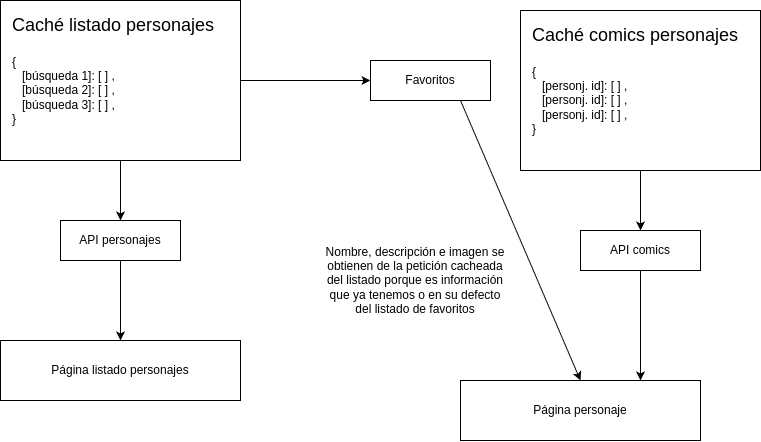

The diagram above was exported from draw.io. Its source (the exported page's mxGraphModel, read from the mxfile embedded in the PNG):
<mxGraphModel dx="989" dy="1640" grid="1" gridSize="10" guides="1" tooltips="1" connect="1" arrows="1" fold="1" page="1" pageScale="1" pageWidth="850" pageHeight="1100" math="0" shadow="0">
  <root>
    <mxCell id="0" />
    <mxCell id="1" parent="0" />
    <mxCell id="5bJfA7zACXeFxwUJBhFb-1" value="&lt;div&gt;&lt;br&gt;&lt;/div&gt;" style="rounded=0;whiteSpace=wrap;html=1;" vertex="1" parent="1">
      <mxGeometry x="70" y="-1060" width="240" height="160" as="geometry" />
    </mxCell>
    <mxCell id="5bJfA7zACXeFxwUJBhFb-3" value="{&lt;div&gt;&amp;nbsp; &amp;nbsp;[búsqueda 1]: [ ] ,&amp;nbsp;&lt;/div&gt;&lt;div&gt;&amp;nbsp; &amp;nbsp;[búsqueda 2]: [ ] ,&amp;nbsp;&lt;br&gt;&lt;/div&gt;&lt;div&gt;&amp;nbsp; &amp;nbsp;[búsqueda 3]: [ ] ,&amp;nbsp;&lt;br&gt;&lt;/div&gt;&lt;div&gt;}&lt;/div&gt;" style="text;html=1;align=left;verticalAlign=middle;whiteSpace=wrap;rounded=0;" vertex="1" parent="1">
      <mxGeometry x="80" y="-1020" width="140" height="100" as="geometry" />
    </mxCell>
    <mxCell id="5bJfA7zACXeFxwUJBhFb-5" value="&lt;font style=&quot;font-size: 18px;&quot;&gt;Caché listado personajes&lt;/font&gt;" style="text;html=1;align=left;verticalAlign=middle;whiteSpace=wrap;rounded=0;" vertex="1" parent="1">
      <mxGeometry x="80" y="-1050" width="210" height="30" as="geometry" />
    </mxCell>
    <mxCell id="5bJfA7zACXeFxwUJBhFb-6" value="" style="rounded=0;whiteSpace=wrap;html=1;" vertex="1" parent="1">
      <mxGeometry x="590" y="-1050" width="240" height="160" as="geometry" />
    </mxCell>
    <mxCell id="5bJfA7zACXeFxwUJBhFb-7" value="&lt;font style=&quot;font-size: 18px;&quot;&gt;Caché comics personajes&lt;/font&gt;" style="text;html=1;align=left;verticalAlign=middle;whiteSpace=wrap;rounded=0;" vertex="1" parent="1">
      <mxGeometry x="600" y="-1040" width="210" height="30" as="geometry" />
    </mxCell>
    <mxCell id="5bJfA7zACXeFxwUJBhFb-8" value="{&lt;div&gt;&amp;nbsp; &amp;nbsp;[personj. id]: [ ] ,&amp;nbsp;&lt;/div&gt;&lt;div&gt;&amp;nbsp; &amp;nbsp;[personj. id]: [ ] ,&amp;nbsp;&lt;br&gt;&lt;/div&gt;&lt;div&gt;&amp;nbsp; &amp;nbsp;[personj. id]: [ ] ,&amp;nbsp;&lt;br&gt;&lt;/div&gt;&lt;div&gt;}&lt;/div&gt;" style="text;html=1;align=left;verticalAlign=middle;whiteSpace=wrap;rounded=0;" vertex="1" parent="1">
      <mxGeometry x="600" y="-1010" width="150" height="100" as="geometry" />
    </mxCell>
    <mxCell id="5bJfA7zACXeFxwUJBhFb-9" value="Página listado personajes" style="rounded=0;whiteSpace=wrap;html=1;" vertex="1" parent="1">
      <mxGeometry x="70" y="-720" width="240" height="60" as="geometry" />
    </mxCell>
    <mxCell id="5bJfA7zACXeFxwUJBhFb-10" value="Página personaje" style="rounded=0;whiteSpace=wrap;html=1;" vertex="1" parent="1">
      <mxGeometry x="530" y="-680" width="240" height="60" as="geometry" />
    </mxCell>
    <mxCell id="5bJfA7zACXeFxwUJBhFb-11" value="API personajes" style="rounded=0;whiteSpace=wrap;html=1;" vertex="1" parent="1">
      <mxGeometry x="130" y="-840" width="120" height="40" as="geometry" />
    </mxCell>
    <mxCell id="5bJfA7zACXeFxwUJBhFb-12" value="API comics" style="rounded=0;whiteSpace=wrap;html=1;" vertex="1" parent="1">
      <mxGeometry x="650" y="-830" width="120" height="40" as="geometry" />
    </mxCell>
    <mxCell id="5bJfA7zACXeFxwUJBhFb-13" value="Favoritos" style="rounded=0;whiteSpace=wrap;html=1;" vertex="1" parent="1">
      <mxGeometry x="440" y="-1000" width="120" height="40" as="geometry" />
    </mxCell>
    <mxCell id="5bJfA7zACXeFxwUJBhFb-15" value="" style="endArrow=classic;html=1;rounded=0;exitX=0.5;exitY=1;exitDx=0;exitDy=0;entryX=0.5;entryY=0;entryDx=0;entryDy=0;" edge="1" parent="1" source="5bJfA7zACXeFxwUJBhFb-1" target="5bJfA7zACXeFxwUJBhFb-11">
      <mxGeometry width="50" height="50" relative="1" as="geometry">
        <mxPoint x="400" y="-870" as="sourcePoint" />
        <mxPoint x="450" y="-920" as="targetPoint" />
      </mxGeometry>
    </mxCell>
    <mxCell id="5bJfA7zACXeFxwUJBhFb-16" value="" style="endArrow=classic;html=1;rounded=0;exitX=0.5;exitY=1;exitDx=0;exitDy=0;entryX=0.5;entryY=0;entryDx=0;entryDy=0;" edge="1" parent="1" source="5bJfA7zACXeFxwUJBhFb-11" target="5bJfA7zACXeFxwUJBhFb-9">
      <mxGeometry width="50" height="50" relative="1" as="geometry">
        <mxPoint x="260" y="-730" as="sourcePoint" />
        <mxPoint x="310" y="-780" as="targetPoint" />
      </mxGeometry>
    </mxCell>
    <mxCell id="5bJfA7zACXeFxwUJBhFb-17" value="" style="endArrow=classic;html=1;rounded=0;entryX=0.5;entryY=0;entryDx=0;entryDy=0;exitX=0.5;exitY=1;exitDx=0;exitDy=0;" edge="1" parent="1" source="5bJfA7zACXeFxwUJBhFb-6" target="5bJfA7zACXeFxwUJBhFb-12">
      <mxGeometry width="50" height="50" relative="1" as="geometry">
        <mxPoint x="590" y="-780" as="sourcePoint" />
        <mxPoint x="640" y="-830" as="targetPoint" />
      </mxGeometry>
    </mxCell>
    <mxCell id="5bJfA7zACXeFxwUJBhFb-18" value="" style="endArrow=classic;html=1;rounded=0;entryX=0.75;entryY=0;entryDx=0;entryDy=0;exitX=0.5;exitY=1;exitDx=0;exitDy=0;" edge="1" parent="1" source="5bJfA7zACXeFxwUJBhFb-12" target="5bJfA7zACXeFxwUJBhFb-10">
      <mxGeometry width="50" height="50" relative="1" as="geometry">
        <mxPoint x="400" y="-830" as="sourcePoint" />
        <mxPoint x="600" y="-740" as="targetPoint" />
      </mxGeometry>
    </mxCell>
    <mxCell id="5bJfA7zACXeFxwUJBhFb-19" value="" style="endArrow=classic;html=1;rounded=0;exitX=1;exitY=0.5;exitDx=0;exitDy=0;entryX=0;entryY=0.5;entryDx=0;entryDy=0;" edge="1" parent="1" source="5bJfA7zACXeFxwUJBhFb-1" target="5bJfA7zACXeFxwUJBhFb-13">
      <mxGeometry width="50" height="50" relative="1" as="geometry">
        <mxPoint x="420" y="-880" as="sourcePoint" />
        <mxPoint x="470" y="-930" as="targetPoint" />
      </mxGeometry>
    </mxCell>
    <mxCell id="5bJfA7zACXeFxwUJBhFb-20" value="" style="endArrow=classic;html=1;rounded=0;entryX=0.5;entryY=0;entryDx=0;entryDy=0;exitX=0.75;exitY=1;exitDx=0;exitDy=0;" edge="1" parent="1" source="5bJfA7zACXeFxwUJBhFb-13" target="5bJfA7zACXeFxwUJBhFb-10">
      <mxGeometry width="50" height="50" relative="1" as="geometry">
        <mxPoint x="410" y="-690" as="sourcePoint" />
        <mxPoint x="410" y="-820" as="targetPoint" />
        <Array as="points" />
      </mxGeometry>
    </mxCell>
    <mxCell id="5bJfA7zACXeFxwUJBhFb-21" value="Nombre, descripción e imagen se obtienen de la petición cacheada del listado porque es información que ya tenemos o en su defecto del listado de favoritos" style="text;html=1;align=center;verticalAlign=middle;whiteSpace=wrap;rounded=0;" vertex="1" parent="1">
      <mxGeometry x="390" y="-820" width="190" height="80" as="geometry" />
    </mxCell>
  </root>
</mxGraphModel>